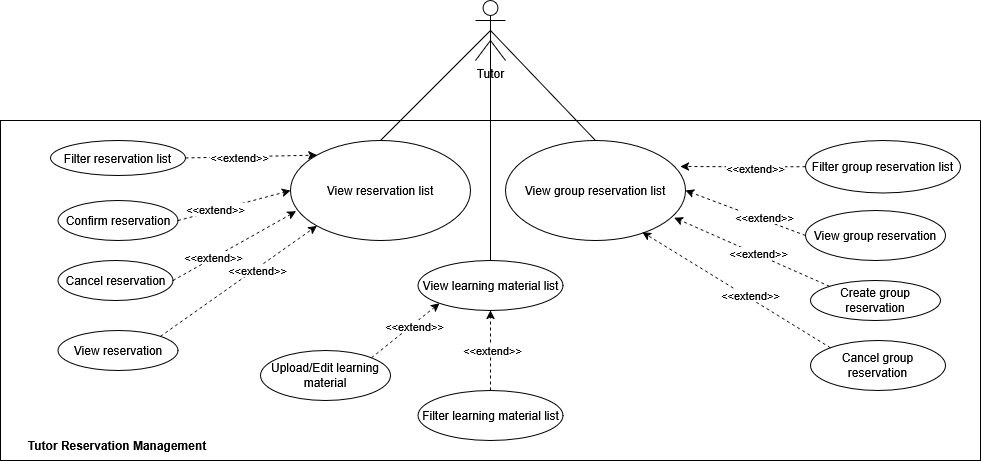

The diagram above was exported from draw.io. Its source (the exported page's mxGraphModel, read from the mxfile embedded in the PNG):
<mxGraphModel dx="1364" dy="892" grid="1" gridSize="10" guides="1" tooltips="1" connect="1" arrows="1" fold="1" page="1" pageScale="1" pageWidth="850" pageHeight="1100" background="none" math="0" shadow="0">
  <root>
    <mxCell id="0" />
    <mxCell id="1" parent="0" />
    <mxCell id="QGCszcxVwzCPwtsiKaNg-1" edge="1" parent="1" source="QGCszcxVwzCPwtsiKaNg-4" style="rounded=0;orthogonalLoop=1;jettySize=auto;html=1;exitX=0.5;exitY=0.5;exitDx=0;exitDy=0;exitPerimeter=0;entryX=0.5;entryY=0;entryDx=0;entryDy=0;endArrow=none;endFill=0;" target="QGCszcxVwzCPwtsiKaNg-7">
      <mxGeometry relative="1" as="geometry" />
    </mxCell>
    <mxCell id="QGCszcxVwzCPwtsiKaNg-2" edge="1" parent="1" source="QGCszcxVwzCPwtsiKaNg-4" style="rounded=0;orthogonalLoop=1;jettySize=auto;html=1;exitX=0.5;exitY=0.5;exitDx=0;exitDy=0;exitPerimeter=0;entryX=0.5;entryY=0;entryDx=0;entryDy=0;endArrow=none;endFill=0;" target="QGCszcxVwzCPwtsiKaNg-20">
      <mxGeometry relative="1" as="geometry" />
    </mxCell>
    <mxCell id="QGCszcxVwzCPwtsiKaNg-3" edge="1" parent="1" source="QGCszcxVwzCPwtsiKaNg-4" style="rounded=0;orthogonalLoop=1;jettySize=auto;html=1;exitX=0.5;exitY=0.5;exitDx=0;exitDy=0;exitPerimeter=0;entryX=0.5;entryY=0;entryDx=0;entryDy=0;endArrow=none;endFill=0;" target="QGCszcxVwzCPwtsiKaNg-27">
      <mxGeometry relative="1" as="geometry" />
    </mxCell>
    <mxCell id="QGCszcxVwzCPwtsiKaNg-4" parent="1" style="shape=umlActor;verticalLabelPosition=bottom;verticalAlign=top;html=1;outlineConnect=0;" value="Tutor" vertex="1">
      <mxGeometry height="60" width="30" x="1005" y="710" as="geometry" />
    </mxCell>
    <mxCell id="QGCszcxVwzCPwtsiKaNg-5" parent="1" style="swimlane;startSize=0;" value="" vertex="1">
      <mxGeometry height="340" width="980" x="530" y="830" as="geometry">
        <mxRectangle height="360" width="540" x="140" y="300" as="alternateBounds" />
      </mxGeometry>
    </mxCell>
    <mxCell id="QGCszcxVwzCPwtsiKaNg-6" parent="QGCszcxVwzCPwtsiKaNg-5" style="text;html=1;whiteSpace=wrap;strokeColor=none;fillColor=none;align=center;verticalAlign=middle;rounded=0;" value="&lt;b&gt;Tutor Reservation Management&lt;/b&gt;" vertex="1">
      <mxGeometry height="30" width="207.5" x="12.5" y="310" as="geometry" />
    </mxCell>
    <mxCell id="QGCszcxVwzCPwtsiKaNg-7" parent="QGCszcxVwzCPwtsiKaNg-5" style="ellipse;whiteSpace=wrap;html=1;" value="View reservation list" vertex="1">
      <mxGeometry height="100" width="180" x="290" y="20" as="geometry" />
    </mxCell>
    <mxCell id="QGCszcxVwzCPwtsiKaNg-8" edge="1" parent="QGCszcxVwzCPwtsiKaNg-5" source="QGCszcxVwzCPwtsiKaNg-10" style="rounded=0;orthogonalLoop=1;jettySize=auto;html=1;exitX=1;exitY=0.5;exitDx=0;exitDy=0;entryX=0;entryY=0;entryDx=0;entryDy=0;dashed=1;" target="QGCszcxVwzCPwtsiKaNg-7">
      <mxGeometry relative="1" as="geometry" />
    </mxCell>
    <mxCell id="QGCszcxVwzCPwtsiKaNg-9" connectable="0" parent="QGCszcxVwzCPwtsiKaNg-8" style="edgeLabel;html=1;align=center;verticalAlign=middle;resizable=0;points=[];" value="&lt;div&gt;&amp;lt;&amp;lt;extend&amp;gt;&amp;gt;&lt;/div&gt;" vertex="1">
      <mxGeometry relative="1" x="-0.1787" as="geometry">
        <mxPoint as="offset" />
      </mxGeometry>
    </mxCell>
    <mxCell id="QGCszcxVwzCPwtsiKaNg-10" parent="QGCszcxVwzCPwtsiKaNg-5" style="ellipse;whiteSpace=wrap;html=1;" value="Filter reservation list" vertex="1">
      <mxGeometry height="35" width="135" x="50" y="20" as="geometry" />
    </mxCell>
    <mxCell id="QGCszcxVwzCPwtsiKaNg-11" edge="1" parent="QGCszcxVwzCPwtsiKaNg-5" source="QGCszcxVwzCPwtsiKaNg-13" style="rounded=0;orthogonalLoop=1;jettySize=auto;html=1;exitX=1;exitY=0.5;exitDx=0;exitDy=0;entryX=0;entryY=0.5;entryDx=0;entryDy=0;dashed=1;" target="QGCszcxVwzCPwtsiKaNg-7">
      <mxGeometry relative="1" as="geometry" />
    </mxCell>
    <mxCell id="QGCszcxVwzCPwtsiKaNg-12" connectable="0" parent="QGCszcxVwzCPwtsiKaNg-11" style="edgeLabel;html=1;align=center;verticalAlign=middle;resizable=0;points=[];" value="&amp;lt;&amp;lt;extend&amp;gt;&amp;gt;" vertex="1">
      <mxGeometry relative="1" x="-0.3353" y="1" as="geometry">
        <mxPoint as="offset" />
      </mxGeometry>
    </mxCell>
    <mxCell id="QGCszcxVwzCPwtsiKaNg-13" parent="QGCszcxVwzCPwtsiKaNg-5" style="ellipse;whiteSpace=wrap;html=1;" value="Confirm reservation" vertex="1">
      <mxGeometry height="40" width="120" x="57.5" y="80" as="geometry" />
    </mxCell>
    <mxCell id="QGCszcxVwzCPwtsiKaNg-14" edge="1" parent="QGCszcxVwzCPwtsiKaNg-5" source="QGCszcxVwzCPwtsiKaNg-16" style="rounded=0;orthogonalLoop=1;jettySize=auto;html=1;entryX=0.938;entryY=0.772;entryDx=0;entryDy=0;dashed=1;exitX=0;exitY=0;exitDx=0;exitDy=0;entryPerimeter=0;" target="QGCszcxVwzCPwtsiKaNg-20">
      <mxGeometry relative="1" as="geometry">
        <mxPoint x="816" y="190" as="sourcePoint" />
      </mxGeometry>
    </mxCell>
    <mxCell id="QGCszcxVwzCPwtsiKaNg-15" connectable="0" parent="QGCszcxVwzCPwtsiKaNg-14" style="edgeLabel;html=1;align=center;verticalAlign=middle;resizable=0;points=[];" value="&amp;lt;&amp;lt;extend&amp;gt;&amp;gt;" vertex="1">
      <mxGeometry relative="1" x="-0.0685" y="-1" as="geometry">
        <mxPoint as="offset" />
      </mxGeometry>
    </mxCell>
    <mxCell id="QGCszcxVwzCPwtsiKaNg-16" parent="QGCszcxVwzCPwtsiKaNg-5" style="ellipse;whiteSpace=wrap;html=1;" value="Create group reservation" vertex="1">
      <mxGeometry height="40" width="130" x="810" y="160" as="geometry" />
    </mxCell>
    <mxCell id="QGCszcxVwzCPwtsiKaNg-17" parent="QGCszcxVwzCPwtsiKaNg-5" style="ellipse;whiteSpace=wrap;html=1;" value="View reservation" vertex="1">
      <mxGeometry height="40" width="120" x="57.5" y="210" as="geometry" />
    </mxCell>
    <mxCell id="QGCszcxVwzCPwtsiKaNg-18" edge="1" parent="QGCszcxVwzCPwtsiKaNg-5" source="QGCszcxVwzCPwtsiKaNg-17" style="rounded=0;orthogonalLoop=1;jettySize=auto;html=1;exitX=1;exitY=0;exitDx=0;exitDy=0;entryX=0;entryY=1;entryDx=0;entryDy=0;dashed=1;" target="QGCszcxVwzCPwtsiKaNg-7">
      <mxGeometry relative="1" as="geometry" />
    </mxCell>
    <mxCell id="QGCszcxVwzCPwtsiKaNg-19" connectable="0" parent="QGCszcxVwzCPwtsiKaNg-18" style="edgeLabel;html=1;align=center;verticalAlign=middle;resizable=0;points=[];" value="&lt;div&gt;&amp;lt;&amp;lt;extend&amp;gt;&amp;gt;&lt;/div&gt;" vertex="1">
      <mxGeometry relative="1" x="0.223" y="-2" as="geometry">
        <mxPoint as="offset" />
      </mxGeometry>
    </mxCell>
    <mxCell id="QGCszcxVwzCPwtsiKaNg-20" parent="QGCszcxVwzCPwtsiKaNg-5" style="ellipse;whiteSpace=wrap;html=1;" value="View group reservation list" vertex="1">
      <mxGeometry height="100" width="180" x="505" y="20" as="geometry" />
    </mxCell>
    <mxCell id="QGCszcxVwzCPwtsiKaNg-21" edge="1" parent="QGCszcxVwzCPwtsiKaNg-5" source="QGCszcxVwzCPwtsiKaNg-23" style="rounded=0;orthogonalLoop=1;jettySize=auto;html=1;exitX=0;exitY=0.5;exitDx=0;exitDy=0;entryX=1;entryY=0.5;entryDx=0;entryDy=0;dashed=1;" target="QGCszcxVwzCPwtsiKaNg-20">
      <mxGeometry relative="1" as="geometry" />
    </mxCell>
    <mxCell id="QGCszcxVwzCPwtsiKaNg-22" connectable="0" parent="QGCszcxVwzCPwtsiKaNg-21" style="edgeLabel;html=1;align=center;verticalAlign=middle;resizable=0;points=[];" value="&lt;div&gt;&amp;lt;&amp;lt;extend&amp;gt;&amp;gt;&lt;/div&gt;" vertex="1">
      <mxGeometry relative="1" x="-0.2995" y="-3" as="geometry">
        <mxPoint as="offset" />
      </mxGeometry>
    </mxCell>
    <mxCell id="QGCszcxVwzCPwtsiKaNg-23" parent="QGCszcxVwzCPwtsiKaNg-5" style="ellipse;whiteSpace=wrap;html=1;" value="View group reservation" vertex="1">
      <mxGeometry height="50" width="140" x="805" y="90" as="geometry" />
    </mxCell>
    <mxCell id="QGCszcxVwzCPwtsiKaNg-24" parent="QGCszcxVwzCPwtsiKaNg-5" style="ellipse;whiteSpace=wrap;html=1;" value="Filter group reservation list" vertex="1">
      <mxGeometry height="52.5" width="155" x="805" y="20" as="geometry" />
    </mxCell>
    <mxCell id="QGCszcxVwzCPwtsiKaNg-25" edge="1" parent="QGCszcxVwzCPwtsiKaNg-5" source="QGCszcxVwzCPwtsiKaNg-24" style="edgeStyle=orthogonalEdgeStyle;rounded=0;orthogonalLoop=1;jettySize=auto;html=1;exitX=0;exitY=0.5;exitDx=0;exitDy=0;entryX=0.972;entryY=0.26;entryDx=0;entryDy=0;entryPerimeter=0;dashed=1;" target="QGCszcxVwzCPwtsiKaNg-20">
      <mxGeometry relative="1" as="geometry" />
    </mxCell>
    <mxCell id="QGCszcxVwzCPwtsiKaNg-26" connectable="0" parent="QGCszcxVwzCPwtsiKaNg-25" style="edgeLabel;html=1;align=center;verticalAlign=middle;resizable=0;points=[];" value="&amp;lt;&amp;lt;extend&amp;gt;&amp;gt;" vertex="1">
      <mxGeometry relative="1" x="-0.1563" y="2" as="geometry">
        <mxPoint x="2" y="-1" as="offset" />
      </mxGeometry>
    </mxCell>
    <mxCell id="QGCszcxVwzCPwtsiKaNg-27" parent="QGCszcxVwzCPwtsiKaNg-5" style="ellipse;whiteSpace=wrap;html=1;" value="View learning material list" vertex="1">
      <mxGeometry height="50" width="145" x="417.5" y="140" as="geometry" />
    </mxCell>
    <mxCell id="QGCszcxVwzCPwtsiKaNg-28" edge="1" parent="QGCszcxVwzCPwtsiKaNg-5" source="QGCszcxVwzCPwtsiKaNg-30" style="rounded=0;orthogonalLoop=1;jettySize=auto;html=1;exitX=0.5;exitY=0;exitDx=0;exitDy=0;entryX=0.5;entryY=1;entryDx=0;entryDy=0;dashed=1;" target="QGCszcxVwzCPwtsiKaNg-27">
      <mxGeometry relative="1" as="geometry" />
    </mxCell>
    <mxCell id="QGCszcxVwzCPwtsiKaNg-29" connectable="0" parent="QGCszcxVwzCPwtsiKaNg-28" style="edgeLabel;html=1;align=center;verticalAlign=middle;resizable=0;points=[];" value="&amp;lt;&amp;lt;extend&amp;gt;&amp;gt;" vertex="1">
      <mxGeometry relative="1" x="0.0206" y="-1" as="geometry">
        <mxPoint as="offset" />
      </mxGeometry>
    </mxCell>
    <mxCell id="QGCszcxVwzCPwtsiKaNg-30" parent="QGCszcxVwzCPwtsiKaNg-5" style="ellipse;whiteSpace=wrap;html=1;" value="Filter learning material list" vertex="1">
      <mxGeometry height="50" width="145" x="417.5" y="270" as="geometry" />
    </mxCell>
    <mxCell id="QGCszcxVwzCPwtsiKaNg-31" parent="QGCszcxVwzCPwtsiKaNg-5" style="ellipse;whiteSpace=wrap;html=1;" value="Cancel group reservation" vertex="1">
      <mxGeometry height="50" width="135" x="810" y="220" as="geometry" />
    </mxCell>
    <mxCell id="QGCszcxVwzCPwtsiKaNg-32" edge="1" parent="QGCszcxVwzCPwtsiKaNg-5" source="QGCszcxVwzCPwtsiKaNg-31" style="rounded=0;orthogonalLoop=1;jettySize=auto;html=1;exitX=0;exitY=0;exitDx=0;exitDy=0;entryX=0.76;entryY=0.916;entryDx=0;entryDy=0;entryPerimeter=0;dashed=1;" target="QGCszcxVwzCPwtsiKaNg-20">
      <mxGeometry relative="1" as="geometry" />
    </mxCell>
    <mxCell id="QGCszcxVwzCPwtsiKaNg-33" connectable="0" parent="QGCszcxVwzCPwtsiKaNg-32" style="edgeLabel;html=1;align=center;verticalAlign=middle;resizable=0;points=[];" value="&amp;lt;&amp;lt;extend&amp;gt;&amp;gt;" vertex="1">
      <mxGeometry relative="1" x="-0.1329" y="-3" as="geometry">
        <mxPoint as="offset" />
      </mxGeometry>
    </mxCell>
    <mxCell id="QGCszcxVwzCPwtsiKaNg-34" parent="QGCszcxVwzCPwtsiKaNg-5" style="ellipse;whiteSpace=wrap;html=1;" value="Cancel reservation" vertex="1">
      <mxGeometry height="40" width="115" x="57.5" y="140" as="geometry" />
    </mxCell>
    <mxCell id="QGCszcxVwzCPwtsiKaNg-35" edge="1" parent="QGCszcxVwzCPwtsiKaNg-5" source="QGCszcxVwzCPwtsiKaNg-34" style="rounded=0;orthogonalLoop=1;jettySize=auto;html=1;exitX=1;exitY=0.5;exitDx=0;exitDy=0;entryX=0.031;entryY=0.708;entryDx=0;entryDy=0;dashed=1;entryPerimeter=0;" target="QGCszcxVwzCPwtsiKaNg-7">
      <mxGeometry relative="1" as="geometry">
        <mxPoint x="200" y="170" as="sourcePoint" />
        <mxPoint x="312" y="140" as="targetPoint" />
      </mxGeometry>
    </mxCell>
    <mxCell id="QGCszcxVwzCPwtsiKaNg-36" connectable="0" parent="QGCszcxVwzCPwtsiKaNg-35" style="edgeLabel;html=1;align=center;verticalAlign=middle;resizable=0;points=[];" value="&amp;lt;&amp;lt;extend&amp;gt;&amp;gt;" vertex="1">
      <mxGeometry relative="1" x="-0.3353" y="1" as="geometry">
        <mxPoint as="offset" />
      </mxGeometry>
    </mxCell>
    <mxCell id="QGCszcxVwzCPwtsiKaNg-37" parent="QGCszcxVwzCPwtsiKaNg-5" style="ellipse;whiteSpace=wrap;html=1;" value="Upload/Edit learning material" vertex="1">
      <mxGeometry height="50" width="130" x="260" y="230" as="geometry" />
    </mxCell>
    <mxCell id="QGCszcxVwzCPwtsiKaNg-38" edge="1" parent="QGCszcxVwzCPwtsiKaNg-5" source="QGCszcxVwzCPwtsiKaNg-37" style="rounded=0;orthogonalLoop=1;jettySize=auto;html=1;exitX=1;exitY=0;exitDx=0;exitDy=0;entryX=0;entryY=1;entryDx=0;entryDy=0;dashed=1;" target="QGCszcxVwzCPwtsiKaNg-27">
      <mxGeometry relative="1" as="geometry">
        <mxPoint x="330" y="301" as="sourcePoint" />
        <mxPoint x="486" y="190" as="targetPoint" />
      </mxGeometry>
    </mxCell>
    <mxCell id="QGCszcxVwzCPwtsiKaNg-39" connectable="0" parent="QGCszcxVwzCPwtsiKaNg-38" style="edgeLabel;html=1;align=center;verticalAlign=middle;resizable=0;points=[];" value="&lt;div&gt;&amp;lt;&amp;lt;extend&amp;gt;&amp;gt;&lt;/div&gt;" vertex="1">
      <mxGeometry relative="1" x="0.223" y="-2" as="geometry">
        <mxPoint as="offset" />
      </mxGeometry>
    </mxCell>
  </root>
</mxGraphModel>